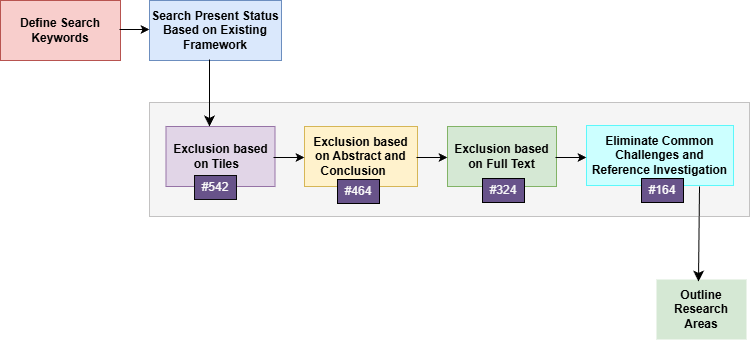

The diagram above was exported from draw.io. Its source (the exported page's mxGraphModel, read from the mxfile embedded in the PNG):
<mxGraphModel dx="1354" dy="726" grid="0" gridSize="10" guides="1" tooltips="1" connect="1" arrows="1" fold="1" page="0" pageScale="1" pageWidth="850" pageHeight="1100" math="0" shadow="0">
  <root>
    <mxCell id="0" />
    <mxCell id="1" parent="0" />
    <mxCell id="gamjXAEA5oRjwb9H7Pzw-9" value="" style="rounded=0;whiteSpace=wrap;html=1;fillColor=#f5f5f5;fontColor=#333333;strokeColor=light-dark(#8d8b8b, #959595);strokeWidth=1;glass=0;shadow=0;gradientColor=none;dashed=1;dashPattern=1 1;" vertex="1" parent="1">
      <mxGeometry x="-108" y="145" width="600" height="114" as="geometry" />
    </mxCell>
    <mxCell id="gamjXAEA5oRjwb9H7Pzw-1" value="&lt;b&gt;Define Search Keywords&lt;/b&gt;" style="rounded=0;whiteSpace=wrap;html=1;fillColor=#f8cecc;strokeColor=#b85450;" vertex="1" parent="1">
      <mxGeometry x="-257" y="43" width="120" height="60" as="geometry" />
    </mxCell>
    <mxCell id="gamjXAEA5oRjwb9H7Pzw-2" value="&lt;b&gt;Search Present Status Based on Existing Framework&lt;/b&gt;" style="rounded=0;whiteSpace=wrap;html=1;fillColor=#dae8fc;strokeColor=#6c8ebf;" vertex="1" parent="1">
      <mxGeometry x="-108" y="43" width="132" height="60" as="geometry" />
    </mxCell>
    <mxCell id="gamjXAEA5oRjwb9H7Pzw-3" value="&lt;b&gt;Exclusion based on Tiles&lt;span style=&quot;white-space: pre;&quot;&gt;&#09;&lt;/span&gt;&lt;/b&gt;" style="rounded=0;whiteSpace=wrap;html=1;fillColor=#e1d5e7;strokeColor=#9673a6;" vertex="1" parent="1">
      <mxGeometry x="-91.5" y="169" width="109" height="60" as="geometry" />
    </mxCell>
    <mxCell id="gamjXAEA5oRjwb9H7Pzw-4" value="&lt;b&gt;Exclusion based on Abstract and Conclusion&lt;span style=&quot;white-space: pre;&quot;&gt;&#09;&lt;/span&gt;&lt;/b&gt;" style="rounded=0;whiteSpace=wrap;html=1;fillColor=#fff2cc;strokeColor=#d6b656;" vertex="1" parent="1">
      <mxGeometry x="47" y="169" width="113" height="60" as="geometry" />
    </mxCell>
    <mxCell id="gamjXAEA5oRjwb9H7Pzw-5" value="&lt;b&gt;Exclusion based on Full Text&lt;/b&gt;" style="rounded=0;whiteSpace=wrap;html=1;labelBackgroundColor=none;labelBorderColor=none;fillColor=#d5e8d4;strokeColor=#82b366;" vertex="1" parent="1">
      <mxGeometry x="190" y="169" width="109" height="60" as="geometry" />
    </mxCell>
    <mxCell id="gamjXAEA5oRjwb9H7Pzw-6" value="&lt;b&gt;Eliminate Common Challenges and Reference Investigation&lt;/b&gt;" style="rounded=0;whiteSpace=wrap;html=1;labelBackgroundColor=none;labelBorderColor=none;strokeWidth=1;fillColor=light-dark(#CCFFFF,#00CCCC);strokeColor=light-dark(#5BF8FB,#5BF8FB);" vertex="1" parent="1">
      <mxGeometry x="329" y="168" width="147" height="60" as="geometry" />
    </mxCell>
    <mxCell id="gamjXAEA5oRjwb9H7Pzw-8" value="&lt;b&gt;Outline Research Areas&lt;/b&gt;" style="rounded=0;whiteSpace=wrap;html=1;fillColor=#d5e8d4;strokeColor=none;" vertex="1" parent="1">
      <mxGeometry x="399" y="322" width="90" height="60" as="geometry" />
    </mxCell>
    <mxCell id="gamjXAEA5oRjwb9H7Pzw-10" style="edgeStyle=none;curved=1;rounded=0;orthogonalLoop=1;jettySize=auto;html=1;exitX=0;exitY=0.5;exitDx=0;exitDy=0;fontSize=12;startSize=8;endSize=8;" edge="1" parent="1" source="gamjXAEA5oRjwb9H7Pzw-3" target="gamjXAEA5oRjwb9H7Pzw-3">
      <mxGeometry relative="1" as="geometry" />
    </mxCell>
    <mxCell id="gamjXAEA5oRjwb9H7Pzw-16" value="" style="endArrow=classic;html=1;rounded=0;fontSize=12;curved=1;" edge="1" parent="1">
      <mxGeometry width="50" height="50" relative="1" as="geometry">
        <mxPoint x="-138" y="72" as="sourcePoint" />
        <mxPoint x="-108" y="72" as="targetPoint" />
      </mxGeometry>
    </mxCell>
    <mxCell id="gamjXAEA5oRjwb9H7Pzw-19" value="" style="endArrow=classic;html=1;rounded=0;fontSize=12;curved=1;" edge="1" parent="1">
      <mxGeometry width="50" height="50" relative="1" as="geometry">
        <mxPoint x="16" y="200" as="sourcePoint" />
        <mxPoint x="47" y="200" as="targetPoint" />
      </mxGeometry>
    </mxCell>
    <mxCell id="gamjXAEA5oRjwb9H7Pzw-20" value="" style="endArrow=classic;html=1;rounded=0;fontSize=12;startSize=8;endSize=8;curved=1;spacing=0;" edge="1" parent="1">
      <mxGeometry width="50" height="50" relative="1" as="geometry">
        <mxPoint x="-48" y="102" as="sourcePoint" />
        <mxPoint x="-48" y="169" as="targetPoint" />
      </mxGeometry>
    </mxCell>
    <mxCell id="gamjXAEA5oRjwb9H7Pzw-21" value="" style="endArrow=classic;html=1;rounded=0;fontSize=12;curved=1;" edge="1" parent="1">
      <mxGeometry width="50" height="50" relative="1" as="geometry">
        <mxPoint x="159" y="200" as="sourcePoint" />
        <mxPoint x="190" y="200" as="targetPoint" />
      </mxGeometry>
    </mxCell>
    <mxCell id="gamjXAEA5oRjwb9H7Pzw-23" value="" style="endArrow=classic;html=1;rounded=0;fontSize=12;curved=1;" edge="1" parent="1">
      <mxGeometry width="50" height="50" relative="1" as="geometry">
        <mxPoint x="298" y="200" as="sourcePoint" />
        <mxPoint x="329" y="200" as="targetPoint" />
      </mxGeometry>
    </mxCell>
    <mxCell id="gamjXAEA5oRjwb9H7Pzw-25" value="" style="endArrow=classic;html=1;rounded=0;fontSize=12;startSize=8;endSize=8;curved=1;spacing=0;" edge="1" parent="1">
      <mxGeometry width="50" height="50" relative="1" as="geometry">
        <mxPoint x="442" y="229" as="sourcePoint" />
        <mxPoint x="441" y="324" as="targetPoint" />
      </mxGeometry>
    </mxCell>
    <mxCell id="gamjXAEA5oRjwb9H7Pzw-26" value="#542" style="rounded=0;whiteSpace=wrap;html=1;fillColor=light-dark(#68538A,#9933FF);strokeColor=light-dark(#0a0a0a, #9577a3);fontColor=light-dark(#faf9f9, #ededed);" vertex="1" parent="1">
      <mxGeometry x="-63" y="218" width="42" height="24" as="geometry" />
    </mxCell>
    <mxCell id="gamjXAEA5oRjwb9H7Pzw-27" value="#464" style="rounded=0;whiteSpace=wrap;html=1;fillColor=#68538A;fontColor=light-dark(#faf9f9, #ededed);" vertex="1" parent="1">
      <mxGeometry x="80" y="222" width="42" height="24" as="geometry" />
    </mxCell>
    <mxCell id="gamjXAEA5oRjwb9H7Pzw-28" value="#324" style="rounded=0;whiteSpace=wrap;html=1;fillColor=#68538A;fontColor=#F7F7F7;" vertex="1" parent="1">
      <mxGeometry x="225" y="221" width="42" height="24" as="geometry" />
    </mxCell>
    <mxCell id="gamjXAEA5oRjwb9H7Pzw-29" value="#164" style="rounded=0;whiteSpace=wrap;html=1;fillColor=#68538A;fontColor=light-dark(#fdfcfc, #ededed);" vertex="1" parent="1">
      <mxGeometry x="384" y="221" width="42" height="24" as="geometry" />
    </mxCell>
  </root>
</mxGraphModel>